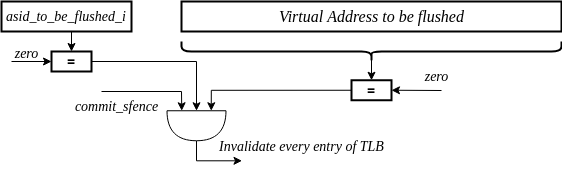

The diagram above was exported from draw.io. Its source (the exported page's mxGraphModel, read from the mxfile embedded in the PNG):
<mxGraphModel dx="3194" dy="1106" grid="1" gridSize="10" guides="1" tooltips="1" connect="1" arrows="1" fold="1" page="1" pageScale="1" pageWidth="850" pageHeight="1100" math="0" shadow="0">
  <root>
    <mxCell id="0" />
    <mxCell id="1" parent="0" />
    <mxCell id="iTDLm_VYrjCEwRDsnGze-1" value="" style="rounded=0;whiteSpace=wrap;html=1;strokeWidth=2;fillColor=none;fontStyle=2;fontSize=14;fontFamily=Times New Roman;" parent="1" vertex="1">
      <mxGeometry x="310" y="160" width="380" height="30" as="geometry" />
    </mxCell>
    <mxCell id="iTDLm_VYrjCEwRDsnGze-4" value="Virtual Address to be flushed" style="text;html=1;align=center;verticalAlign=middle;resizable=0;points=[];autosize=1;strokeColor=none;fillColor=none;fontFamily=Times New Roman;fontSize=16;fontStyle=2" parent="1" vertex="1">
      <mxGeometry x="395" y="160" width="210" height="30" as="geometry" />
    </mxCell>
    <mxCell id="iTDLm_VYrjCEwRDsnGze-24" style="edgeStyle=orthogonalEdgeStyle;rounded=0;orthogonalLoop=1;jettySize=auto;html=1;exitX=0.5;exitY=1;exitDx=0;exitDy=0;entryX=0.5;entryY=0;entryDx=0;entryDy=0;" parent="1" source="iTDLm_VYrjCEwRDsnGze-17" target="iTDLm_VYrjCEwRDsnGze-21" edge="1">
      <mxGeometry relative="1" as="geometry" />
    </mxCell>
    <mxCell id="iTDLm_VYrjCEwRDsnGze-17" value="asid_to_be_flushed_i" style="rounded=0;whiteSpace=wrap;html=1;strokeWidth=2;fillColor=none;fontStyle=2;fontSize=14;fontFamily=Times New Roman;" parent="1" vertex="1">
      <mxGeometry x="130" y="160" width="130" height="30" as="geometry" />
    </mxCell>
    <mxCell id="iTDLm_VYrjCEwRDsnGze-35" style="edgeStyle=orthogonalEdgeStyle;rounded=0;orthogonalLoop=1;jettySize=auto;html=1;exitX=1;exitY=0.5;exitDx=0;exitDy=0;entryX=0;entryY=0.5;entryDx=0;entryDy=0;entryPerimeter=0;" parent="1" source="iTDLm_VYrjCEwRDsnGze-21" target="iTDLm_VYrjCEwRDsnGze-34" edge="1">
      <mxGeometry relative="1" as="geometry" />
    </mxCell>
    <mxCell id="iTDLm_VYrjCEwRDsnGze-21" value="&lt;span style=&quot;font-size: 14px;&quot;&gt;=&lt;/span&gt;" style="rounded=0;whiteSpace=wrap;html=1;fontStyle=1;fontSize=14;strokeWidth=2;" parent="1" vertex="1">
      <mxGeometry x="180" y="210" width="40" height="20" as="geometry" />
    </mxCell>
    <mxCell id="iTDLm_VYrjCEwRDsnGze-36" style="edgeStyle=orthogonalEdgeStyle;rounded=0;orthogonalLoop=1;jettySize=auto;html=1;exitX=0;exitY=0.5;exitDx=0;exitDy=0;entryX=0;entryY=0.25;entryDx=0;entryDy=0;entryPerimeter=0;" parent="1" source="iTDLm_VYrjCEwRDsnGze-22" target="iTDLm_VYrjCEwRDsnGze-34" edge="1">
      <mxGeometry relative="1" as="geometry" />
    </mxCell>
    <mxCell id="iTDLm_VYrjCEwRDsnGze-22" value="&lt;span style=&quot;font-size: 14px;&quot;&gt;=&lt;/span&gt;" style="rounded=0;whiteSpace=wrap;html=1;fontStyle=1;fontSize=14;strokeWidth=2;" parent="1" vertex="1">
      <mxGeometry x="480" y="238.75" width="40" height="20" as="geometry" />
    </mxCell>
    <mxCell id="iTDLm_VYrjCEwRDsnGze-27" style="edgeStyle=orthogonalEdgeStyle;rounded=0;orthogonalLoop=1;jettySize=auto;html=1;exitX=0.1;exitY=0.5;exitDx=0;exitDy=0;exitPerimeter=0;entryX=0.5;entryY=0;entryDx=0;entryDy=0;" parent="1" source="iTDLm_VYrjCEwRDsnGze-25" target="iTDLm_VYrjCEwRDsnGze-22" edge="1">
      <mxGeometry relative="1" as="geometry" />
    </mxCell>
    <mxCell id="iTDLm_VYrjCEwRDsnGze-25" value="" style="shape=curlyBracket;whiteSpace=wrap;html=1;rounded=1;labelPosition=left;verticalLabelPosition=middle;align=right;verticalAlign=middle;rotation=-90;strokeWidth=2;" parent="1" vertex="1">
      <mxGeometry x="490" y="20" width="20" height="380" as="geometry" />
    </mxCell>
    <mxCell id="iTDLm_VYrjCEwRDsnGze-28" value="" style="endArrow=classic;html=1;rounded=0;entryX=1;entryY=0.5;entryDx=0;entryDy=0;" parent="1" target="iTDLm_VYrjCEwRDsnGze-22" edge="1">
      <mxGeometry width="50" height="50" relative="1" as="geometry">
        <mxPoint x="570" y="249" as="sourcePoint" />
        <mxPoint x="600" y="250" as="targetPoint" />
      </mxGeometry>
    </mxCell>
    <mxCell id="iTDLm_VYrjCEwRDsnGze-29" value="zero" style="text;html=1;align=center;verticalAlign=middle;resizable=0;points=[];autosize=1;strokeColor=none;fillColor=none;fontFamily=Times New Roman;fontStyle=2;fontSize=14;" parent="1" vertex="1">
      <mxGeometry x="540" y="220" width="50" height="30" as="geometry" />
    </mxCell>
    <mxCell id="iTDLm_VYrjCEwRDsnGze-30" value="zero" style="text;html=1;align=center;verticalAlign=middle;resizable=0;points=[];autosize=1;strokeColor=none;fillColor=none;fontFamily=Times New Roman;fontStyle=2;fontSize=14;" parent="1" vertex="1">
      <mxGeometry x="130" y="197" width="50" height="30" as="geometry" />
    </mxCell>
    <mxCell id="iTDLm_VYrjCEwRDsnGze-31" value="" style="endArrow=classic;html=1;rounded=0;entryX=0;entryY=0.5;entryDx=0;entryDy=0;" parent="1" target="iTDLm_VYrjCEwRDsnGze-21" edge="1">
      <mxGeometry width="50" height="50" relative="1" as="geometry">
        <mxPoint x="140" y="220" as="sourcePoint" />
        <mxPoint x="160" y="230" as="targetPoint" />
      </mxGeometry>
    </mxCell>
    <mxCell id="iTDLm_VYrjCEwRDsnGze-39" style="edgeStyle=orthogonalEdgeStyle;rounded=0;orthogonalLoop=1;jettySize=auto;html=1;exitX=1;exitY=0.5;exitDx=0;exitDy=0;exitPerimeter=0;" parent="1" source="iTDLm_VYrjCEwRDsnGze-34" edge="1">
      <mxGeometry relative="1" as="geometry">
        <mxPoint x="370" y="320" as="targetPoint" />
      </mxGeometry>
    </mxCell>
    <mxCell id="iTDLm_VYrjCEwRDsnGze-34" value="" style="shape=or;whiteSpace=wrap;html=1;rotation=90;" parent="1" vertex="1">
      <mxGeometry x="310" y="254.75" width="30" height="59" as="geometry" />
    </mxCell>
    <mxCell id="iTDLm_VYrjCEwRDsnGze-37" value="" style="endArrow=classic;html=1;rounded=0;entryX=0;entryY=0.75;entryDx=0;entryDy=0;entryPerimeter=0;" parent="1" target="iTDLm_VYrjCEwRDsnGze-34" edge="1">
      <mxGeometry width="50" height="50" relative="1" as="geometry">
        <mxPoint x="230" y="250" as="sourcePoint" />
        <mxPoint x="260" y="260" as="targetPoint" />
        <Array as="points">
          <mxPoint x="310" y="250" />
        </Array>
      </mxGeometry>
    </mxCell>
    <mxCell id="iTDLm_VYrjCEwRDsnGze-38" value="commit_sfence" style="text;html=1;align=center;verticalAlign=middle;resizable=0;points=[];autosize=1;strokeColor=none;fillColor=none;fontFamily=Times New Roman;fontStyle=2;fontSize=14;" parent="1" vertex="1">
      <mxGeometry x="190" y="250" width="110" height="30" as="geometry" />
    </mxCell>
    <mxCell id="iTDLm_VYrjCEwRDsnGze-40" value="Invalidate every entry of TLB" style="text;html=1;align=center;verticalAlign=middle;resizable=0;points=[];autosize=1;strokeColor=none;fillColor=none;fontFamily=Times New Roman;fontStyle=2;fontSize=14;" parent="1" vertex="1">
      <mxGeometry x="335" y="290" width="190" height="30" as="geometry" />
    </mxCell>
  </root>
</mxGraphModel>